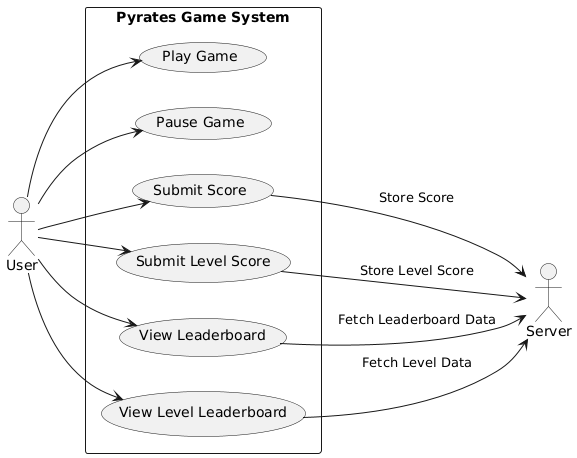

The diagram above was rendered by PlantUML. Its source (embedded in the PNG):
@startuml
actor User
actor Server

rectangle "Pyrates Game System" {
  usecase "Play Game" as UC_Play
  usecase "Pause Game" as UC_Pause
  usecase "Submit Score" as UC_SubmitScore
  usecase "Submit Level Score" as UC_SubmitLevelScore
  usecase "View Leaderboard" as UC_ViewLeaderboard
  usecase "View Level Leaderboard" as UC_ViewLevelLeaderboard
}

User --> UC_Play
User --> UC_Pause
User --> UC_SubmitScore
User --> UC_SubmitLevelScore
User --> UC_ViewLeaderboard
User --> UC_ViewLevelLeaderboard

UC_SubmitScore --> Server : "Store Score"
UC_SubmitLevelScore --> Server : "Store Level Score"
UC_ViewLeaderboard --> Server : "Fetch Leaderboard Data"
UC_ViewLevelLeaderboard --> Server : "Fetch Level Data"

left to right direction
@enduml